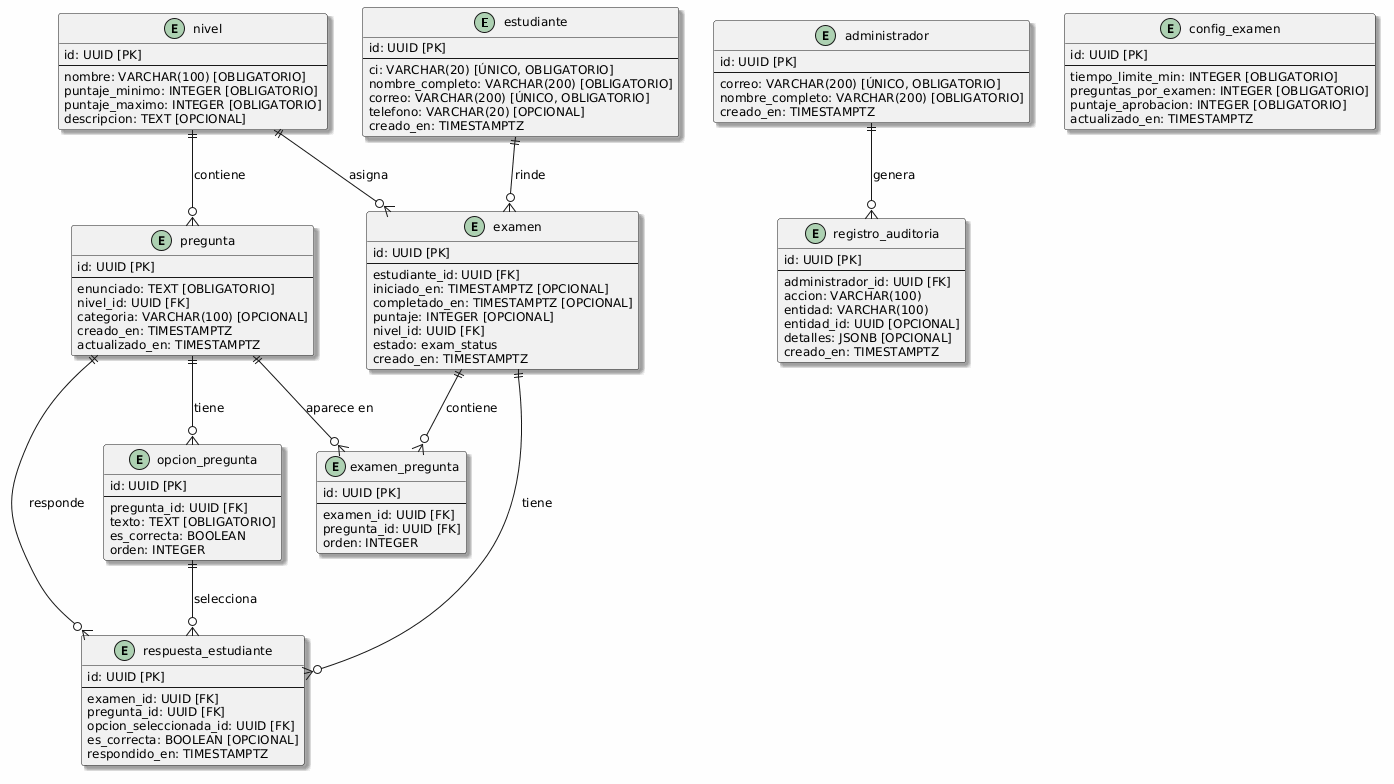

The diagram above was rendered by PlantUML. Its source (embedded in the PNG):
@startuml
skinparam backgroundColor #FEFEFE
skinparam defaultFontName Arial
skinparam defaultFontSize 12
skinparam packageStyle rectangle
skinparam shadowing true

' ── TABLAS ─────────────────────────────────────────────────

entity "estudiante" as student {
  id: UUID [PK]
  --
  ci: VARCHAR(20) [ÚNICO, OBLIGATORIO]
  nombre_completo: VARCHAR(200) [OBLIGATORIO]
  correo: VARCHAR(200) [ÚNICO, OBLIGATORIO]
  telefono: VARCHAR(20) [OPCIONAL]
  creado_en: TIMESTAMPTZ
}

entity "administrador" as admin {
  id: UUID [PK]
  --
  correo: VARCHAR(200) [ÚNICO, OBLIGATORIO]
  nombre_completo: VARCHAR(200) [OBLIGATORIO]
  creado_en: TIMESTAMPTZ
}

entity "nivel" as level {
  id: UUID [PK]
  --
  nombre: VARCHAR(100) [OBLIGATORIO]
  puntaje_minimo: INTEGER [OBLIGATORIO]
  puntaje_maximo: INTEGER [OBLIGATORIO]
  descripcion: TEXT [OPCIONAL]
}

entity "config_examen" as exam_config {
  id: UUID [PK]
  --
  tiempo_limite_min: INTEGER [OBLIGATORIO]
  preguntas_por_examen: INTEGER [OBLIGATORIO]
  puntaje_aprobacion: INTEGER [OBLIGATORIO]
  actualizado_en: TIMESTAMPTZ
}

entity "pregunta" as question {
  id: UUID [PK]
  --
  enunciado: TEXT [OBLIGATORIO]
  nivel_id: UUID [FK]
  categoria: VARCHAR(100) [OPCIONAL]
  creado_en: TIMESTAMPTZ
  actualizado_en: TIMESTAMPTZ
}

entity "opcion_pregunta" as question_option {
  id: UUID [PK]
  --
  pregunta_id: UUID [FK]
  texto: TEXT [OBLIGATORIO]
  es_correcta: BOOLEAN
  orden: INTEGER
}

entity "examen" as exam {
  id: UUID [PK]
  --
  estudiante_id: UUID [FK]
  iniciado_en: TIMESTAMPTZ [OPCIONAL]
  completado_en: TIMESTAMPTZ [OPCIONAL]
  puntaje: INTEGER [OPCIONAL]
  nivel_id: UUID [FK]
  estado: exam_status
  creado_en: TIMESTAMPTZ
}

entity "examen_pregunta" as exam_question {
  id: UUID [PK]
  --
  examen_id: UUID [FK]
  pregunta_id: UUID [FK]
  orden: INTEGER
}

entity "respuesta_estudiante" as student_answer {
  id: UUID [PK]
  --
  examen_id: UUID [FK]
  pregunta_id: UUID [FK]
  opcion_seleccionada_id: UUID [FK]
  es_correcta: BOOLEAN [OPCIONAL]
  respondido_en: TIMESTAMPTZ
}

entity "registro_auditoria" as audit_log {
  id: UUID [PK]
  --
  administrador_id: UUID [FK]
  accion: VARCHAR(100)
  entidad: VARCHAR(100)
  entidad_id: UUID [OPCIONAL]
  detalles: JSONB [OPCIONAL]
  creado_en: TIMESTAMPTZ
}

' ── RELACIONES ─────────────────────────────────────────────

' nivel → pregunta
level ||--o{ question : "contiene"

' pregunta → opcion_pregunta
question ||--o{ question_option : "tiene"

' estudiante → examen
student ||--o{ exam : "rinde"

' examen → examen_pregunta
exam ||--o{ exam_question : "contiene"

' pregunta → examen_pregunta
question ||--o{ exam_question : "aparece en"

' examen → respuesta_estudiante
exam ||--o{ student_answer : "tiene"

' pregunta → respuesta_estudiante
question ||--o{ student_answer : "responde"

' opcion_pregunta → respuesta_estudiante
question_option ||--o{ student_answer : "selecciona"

' nivel → examen
level ||--o{ exam : "asigna"

' administrador → registro_auditoria
admin ||--o{ audit_log : "genera"
@enduml